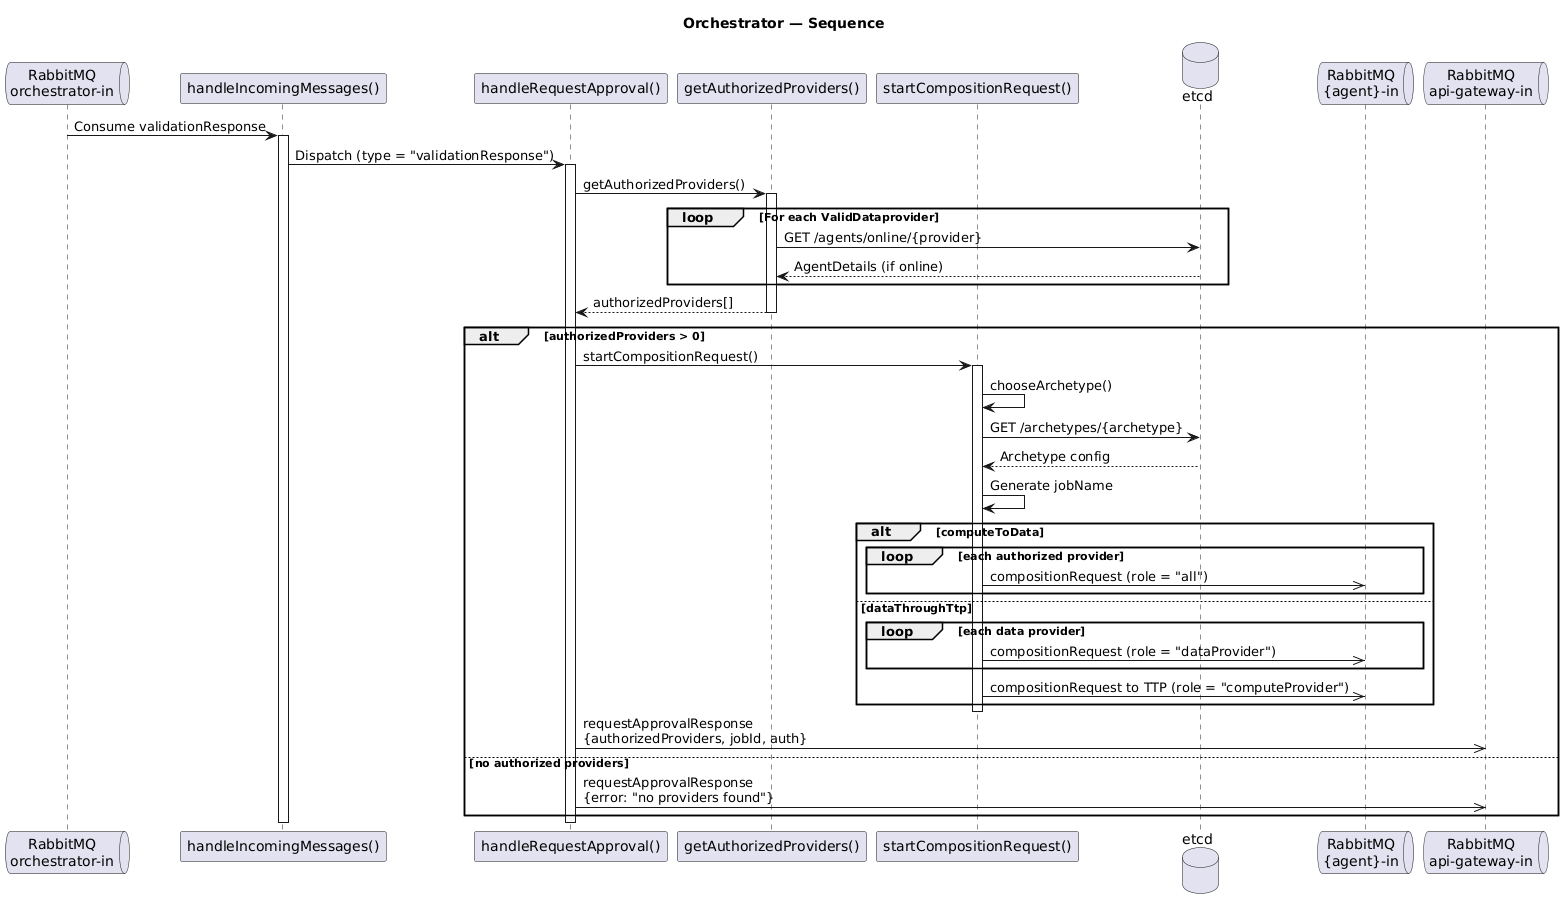

The diagram above was rendered by PlantUML. Its source (embedded in the PNG):
@startuml Sequence - Orchestrator

title Orchestrator — Sequence

queue "RabbitMQ\norchestrator-in" as MQ_Orch
participant "handleIncomingMessages()" as Router
participant "handleRequestApproval()" as Handle
participant "getAuthorizedProviders()" as AuthProv
participant "startCompositionRequest()" as Compose
database "etcd" as etcd
queue "RabbitMQ\n{agent}-in" as MQ_Agent
queue "RabbitMQ\napi-gateway-in" as MQ_API

MQ_Orch -> Router : Consume validationResponse
activate Router

Router -> Handle : Dispatch (type = "validationResponse")
activate Handle

Handle -> AuthProv : getAuthorizedProviders()
activate AuthProv

loop For each ValidDataprovider
    AuthProv -> etcd : GET /agents/online/{provider}
    etcd --> AuthProv : AgentDetails (if online)
end

AuthProv --> Handle : authorizedProviders[]
deactivate AuthProv

alt authorizedProviders > 0
    Handle -> Compose : startCompositionRequest()
    activate Compose

    Compose -> Compose : chooseArchetype()
    Compose -> etcd : GET /archetypes/{archetype}
    etcd --> Compose : Archetype config
    Compose -> Compose : Generate jobName

    alt computeToData
        loop each authorized provider
            Compose ->> MQ_Agent : compositionRequest (role = "all")
        end
    else dataThroughTtp
        loop each data provider
            Compose ->> MQ_Agent : compositionRequest (role = "dataProvider")
        end
        Compose ->> MQ_Agent : compositionRequest to TTP (role = "computeProvider")
    end

    deactivate Compose

    Handle ->> MQ_API : requestApprovalResponse\n{authorizedProviders, jobId, auth}
else no authorized providers
    Handle ->> MQ_API : requestApprovalResponse\n{error: "no providers found"}
end

deactivate Handle
deactivate Router

@enduml